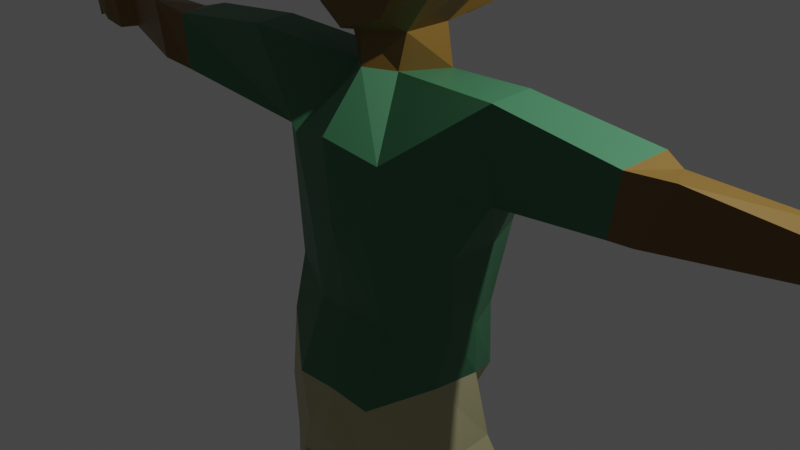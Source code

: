 # Source: StudentBoy4.blend  (saved by Blender 2.82.7; exported with 4.5.12 LTS)
import bpy
from mathutils import Matrix  # noqa: F401  (used for matrix-valued properties, if any)

bpy.ops.wm.read_factory_settings(use_empty=True)
scene = bpy.context.scene
scene.name = 'Scene'

# ---- collections
col_collection = bpy.data.collections.new('Collection'); scene.collection.children.link(col_collection)

# ---- materials (node trees are filled in below, after node groups)
mat_skintone = bpy.data.materials.new('SkinTone')
mat_skintone.alpha_threshold = 0.0
mat_skintone.use_transparent_shadow = False
mat_skintone.line_color = (0.0, 0.0, 0.0, 1.0)
mat_shoe = bpy.data.materials.new('Shoe')
mat_shoe.use_transparent_shadow = False
mat_pants = bpy.data.materials.new('Pants')
mat_pants.use_transparent_shadow = False
mat_shirt = bpy.data.materials.new('Shirt')
mat_shirt.use_transparent_shadow = False
mat_hair = bpy.data.materials.new('Hair')
mat_hair.use_transparent_shadow = False
mat_shirt_dark_red = bpy.data.materials.new('Shirt Dark Red')
mat_shirt_dark_red.use_transparent_shadow = False
mat_shoe_black = bpy.data.materials.new('Shoe Black')
mat_shoe_black.use_transparent_shadow = False

# ---- material node trees
mat_skintone.use_nodes = True; mat_skintone.node_tree.nodes.clear()
_N = mat_skintone.node_tree.nodes; _L = mat_skintone.node_tree.links
n0 = _N.new('ShaderNodeOutputMaterial'); n0.name = 'Material Output'; n0.location = (300, 300)
n1 = _N.new('ShaderNodeBsdfPrincipled'); n1.name = 'Principled BSDF'; n1.location = (10, 300)
n1.distribution = 'GGX'
n1.subsurface_method = 'BURLEY'
n1.inputs[0].default_value = (0.1924, 0.106, 0.01872, 1.0)
n1.inputs[2].default_value = 0.4
n1.inputs[3].default_value = 1.45
n1.inputs[27].default_value = (0.0, 0.0, 0.0, 1.0)
n1.inputs[28].default_value = 1.0
_L.new(n1.outputs[0], n0.inputs[0])
n0.is_active_output = True
mat_shoe.use_nodes = True; mat_shoe.node_tree.nodes.clear()
_N = mat_shoe.node_tree.nodes; _L = mat_shoe.node_tree.links
n0 = _N.new('ShaderNodeOutputMaterial'); n0.name = 'Material Output'; n0.location = (300, 300)
n1 = _N.new('ShaderNodeBsdfPrincipled'); n1.name = 'Principled BSDF'; n1.location = (10, 300)
n1.distribution = 'GGX'
n1.subsurface_method = 'BURLEY'
n1.inputs[0].default_value = (0.04928, 0.01485, 0.0, 1.0)
n1.inputs[3].default_value = 1.45
n1.inputs[27].default_value = (0.0, 0.0, 0.0, 1.0)
n1.inputs[28].default_value = 1.0
_L.new(n1.outputs[0], n0.inputs[0])
n0.is_active_output = True
mat_pants.use_nodes = True; mat_pants.node_tree.nodes.clear()
_N = mat_pants.node_tree.nodes; _L = mat_pants.node_tree.links
n0 = _N.new('ShaderNodeOutputMaterial'); n0.name = 'Material Output'; n0.location = (300, 300)
n1 = _N.new('ShaderNodeBsdfPrincipled'); n1.name = 'Principled BSDF'; n1.location = (10, 300)
n1.distribution = 'GGX'
n1.subsurface_method = 'BURLEY'
n1.inputs[0].default_value = (0.472, 0.4423, 0.2432, 1.0)
n1.inputs[3].default_value = 1.45
n1.inputs[27].default_value = (0.0, 0.0, 0.0, 1.0)
n1.inputs[28].default_value = 1.0
_L.new(n1.outputs[0], n0.inputs[0])
n0.is_active_output = True
mat_shirt.use_nodes = True; mat_shirt.node_tree.nodes.clear()
_N = mat_shirt.node_tree.nodes; _L = mat_shirt.node_tree.links
n0 = _N.new('ShaderNodeOutputMaterial'); n0.name = 'Material Output'; n0.location = (300, 300)
n1 = _N.new('ShaderNodeBsdfPrincipled'); n1.name = 'Principled BSDF'; n1.location = (10, 300)
n1.distribution = 'GGX'
n1.subsurface_method = 'BURLEY'
n1.inputs[0].default_value = (0.8, 0.04704, 0.06894, 1.0)
n1.inputs[3].default_value = 1.45
n1.inputs[27].default_value = (0.0, 0.0, 0.0, 1.0)
n1.inputs[28].default_value = 1.0
_L.new(n1.outputs[0], n0.inputs[0])
n0.is_active_output = True
mat_hair.use_nodes = True; mat_hair.node_tree.nodes.clear()
_N = mat_hair.node_tree.nodes; _L = mat_hair.node_tree.links
n0 = _N.new('ShaderNodeOutputMaterial'); n0.name = 'Material Output'; n0.location = (300, 300)
n1 = _N.new('ShaderNodeBsdfPrincipled'); n1.name = 'Principled BSDF'; n1.location = (10, 300)
n1.distribution = 'GGX'
n1.subsurface_method = 'BURLEY'
n1.inputs[0].default_value = (0.04321, 0.04321, 0.04321, 1.0)
n1.inputs[3].default_value = 1.45
n1.inputs[9].default_value = (1.0, 0.4, 0.1)
n1.inputs[27].default_value = (0.0, 0.0, 0.0, 1.0)
n1.inputs[28].default_value = 1.0
_L.new(n1.outputs[0], n0.inputs[0])
n0.is_active_output = True
mat_shirt_dark_red.use_nodes = True; mat_shirt_dark_red.node_tree.nodes.clear()
_N = mat_shirt_dark_red.node_tree.nodes; _L = mat_shirt_dark_red.node_tree.links
n0 = _N.new('ShaderNodeOutputMaterial'); n0.name = 'Material Output'; n0.location = (300, 300)
n1 = _N.new('ShaderNodeBsdfPrincipled'); n1.name = 'Principled BSDF'; n1.location = (10, 300)
n1.distribution = 'GGX'
n1.subsurface_method = 'BURLEY'
n1.inputs[0].default_value = (0.04765, 0.1833, 0.08602, 1.0)
n1.inputs[3].default_value = 1.45
n1.inputs[27].default_value = (0.0, 0.0, 0.0, 1.0)
n1.inputs[28].default_value = 1.0
_L.new(n1.outputs[0], n0.inputs[0])
n0.is_active_output = True
mat_shoe_black.use_nodes = True; mat_shoe_black.node_tree.nodes.clear()
_N = mat_shoe_black.node_tree.nodes; _L = mat_shoe_black.node_tree.links
n0 = _N.new('ShaderNodeOutputMaterial'); n0.name = 'Material Output'; n0.location = (300, 300)
n1 = _N.new('ShaderNodeBsdfPrincipled'); n1.name = 'Principled BSDF'; n1.location = (10, 300)
n1.distribution = 'GGX'
n1.subsurface_method = 'BURLEY'
n1.inputs[0].default_value = (0.2266, 0.2266, 0.2266, 1.0)
n1.inputs[3].default_value = 1.45
n1.inputs[27].default_value = (0.0, 0.0, 0.0, 1.0)
n1.inputs[28].default_value = 1.0
_L.new(n1.outputs[0], n0.inputs[0])
n0.is_active_output = True

# ---- world
world_world = bpy.data.worlds.new('World'); scene.world = world_world
world_world.use_nodes = True; world_world.node_tree.nodes.clear()
_N = world_world.node_tree.nodes; _L = world_world.node_tree.links
n0 = _N.new('ShaderNodeOutputWorld'); n0.name = 'World Output'; n0.location = (300, 300)
n1 = _N.new('ShaderNodeBackground'); n1.name = 'Background'; n1.location = (10, 300)
n1.inputs[0].default_value = (0.05088, 0.05088, 0.05088, 1.0)
_L.new(n1.outputs[0], n0.inputs[0])
n0.is_active_output = True
world_world.color = (0.05088, 0.05088, 0.05088)
world_world.use_sun_shadow = False
world_world.sun_shadow_jitter_overblur = 0.0

# ---- cameras
cam_camera = bpy.data.cameras.new('Camera')
cam_camera.clip_end = 100.0
cam_camera.ortho_scale = 7.314

# ---- lights
light_light = bpy.data.lights.new('Light', 'POINT')
light_light.transmission_factor = 0.0
light_light.energy = 1000.0
light_light.shadow_soft_size = 0.1
light_light.shadow_maximum_resolution = 0.006
light_light.use_absolute_resolution = True

# ---- meshes
me_cube_001 = bpy.data.meshes.new('Cube.001')
me_cube_001.from_pydata([(-0.6062, 0.6858, 0.6953), (-0.5402, 0.695, -0.7827), (-0.498, -0.6403, 0.645), (-0.4022, -0.6017, -0.7361), (-0.000862, -0.7131, -0.8727), (-0.3842, 0.2577, -0.9183), (-0.3826, -0.2642, -0.9183), (-0.7753, -0.2912, 0.7533), (-0.7753, 0.3259, 0.7533), (-0.6875, -0.649, -0.3143), (-0.7227, -0.649, 0.2654), (-0.7672, 0.7848, 0.2533), (-0.7407, 0.7668, -0.3246), (-1.0, -0.3055, 0.2463), (-0.8517, -0.3055, -0.3333), (-1.0, 0.3115, 0.2463), (-0.8979, 0.3115, -0.3333), (-0.4552, 0.2642, -1.353), (-0.2634, -0.2577, -1.318), (0.0, 0.405, -1.349), (0.003086, -0.4666, -1.288), (-0.4552, 0.2642, -1.353), (0.0, -0.479, -1.284), (-0.6811, 0.7639, -2.165), (-0.5814, -0.8204, -2.003), (-1.108e-09, -0.9632, -1.842), (-1.611, 0.006801, -1.205), (-1.609, -0.4699, -1.214), (-1.431, 0.2698, -2.113), (-1.429, -0.2129, -2.303), (-0.8282, 0.5119, -4.542), (-0.5052, -0.9386, -4.652), (5.147e-10, -0.9535, -4.606), (-1.04, 0.06005, -4.363), (-1.15, -0.4774, -4.33), (-1.138, -0.3867, -2.887), (-0.394, -0.8088, -2.912), (-0.9064, 0.7049, -2.907), (-1.169, 0.1354, -2.881), (-4.363e-05, -0.8794, -2.866), (-4.492, 0.1553, -1.536), (-4.49, -0.2123, -1.539), (-4.41, 0.1553, -1.886), (-4.408, -0.2123, -1.888), (-2.87, 0.1003, -1.95), (-2.957, 0.0917, -1.375), (-2.868, -0.4882, -2.0), (-2.955, -0.4813, -1.38), (-3.103, 0.04621, -1.91), (-3.19, -0.5824, -1.92), (-3.453, -0.509, -1.318), (-3.19, -0.01824, -1.433), (-4.702, 0.2438, -1.5), (-4.7, -0.322, -1.504), (-4.62, 0.2438, -1.926), (-4.618, -0.322, -1.93), (-4.916, 0.2547, -1.481), (-4.976, -0.324, -1.485), (-4.834, 0.2448, -1.878), (-4.895, -0.3339, -1.882), (-5.245, 0.186, -1.607), (-5.243, -0.283, -1.609), (-5.162, 0.186, -1.851), (-5.16, -0.283, -1.775), (-4.78, 0.4632, -1.849), (-4.821, 0.4278, -1.53), (-4.905, 0.3621, -1.827), (-4.946, 0.3266, -1.584), (-4.982, 0.5244, -1.796), (-5.012, 0.5018, -1.586), (-5.044, 0.4215, -1.782), (-5.038, 0.399, -1.621), (-5.362, 0.0989, -1.73), (-5.36, -0.1968, -1.732), (-5.307, 0.0989, -1.933), (-5.305, -0.1968, -1.935), (-0.4183, 0.6824, -5.252), (-0.4079, -0.9412, -5.222), (-5.076e-05, 0.78, -5.11), (-5.076e-05, -1.053, -5.132), (-1.155, 0.177, -5.154), (-1.172, -0.5369, -5.176), (-0.4029, 0.6572, -6.0), (-0.5753, -0.8905, -5.71), (-5.076e-05, 0.8208, -5.716), (-5.076e-05, -0.8768, -5.641), (-1.362, 0.217, -5.974), (-1.276, -0.4238, -5.98), (-1.214, 0.4641, -10.47), (-1.013, -0.1144, -10.46), (-1.776, 0.1186, -10.45), (-1.611, -0.3387, -10.43), (-0.9304, 0.5957, -7.566), (-1.464, 0.1186, -7.615), (-1.385, -0.3663, -7.78), (-0.6837, -0.1099, -7.805), (-1.132, 0.5422, -7.949), (-0.6642, -0.0131, -8.025), (-1.513, 0.2791, -7.993), (-1.431, -0.3951, -7.999), (-1.247, 0.4661, -10.92), (-1.053, -0.06639, -10.89), (-1.809, 0.1669, -10.89), (-1.683, -0.3442, -10.86), (-1.963, 1.075, -10.47), (-1.686, 1.18, -10.5), (-2.051, 1.097, -10.85), (-1.64, 1.288, -10.88), (-2.002, 0.8104, -10.37), (-2.005, 0.688, -10.83), (-1.418, 1.033, -10.86), (-1.496, 1.039, -10.39), (-1.093, -0.3705, -3.664), (-1.066, 0.00956, -3.752), (-0.4559, -0.6536, -3.837), (-0.7852, 0.532, -3.832), (0.0004605, -0.7004, -3.794), (-0.62, 0.6858, 0.7102), (-0.5091, -0.6403, 0.6599), (0.0, -0.817, 0.8926), (0.0, 1.046, 0.7939), (-0.7933, -0.2912, 0.7681), (-0.7933, 0.3259, 0.7681), (0.0, 0.3115, 1.097), (0.0, -0.3055, 1.076), (-0.7034, -0.649, -0.2994), (-0.7395, -0.649, 0.2802), (-0.7847, 0.7848, 0.2716), (0.0, -1.023, 0.2612), (0.0, -1.018, -0.3185), (-1.024, -0.3055, 0.2612), (-0.8718, -0.3055, -0.3185), (-1.024, 0.3115, 0.2612), (-0.9191, 0.3115, -0.3185), (0.6062, 0.6858, 0.6953), (0.5402, 0.695, -0.7827), (0.498, -0.6403, 0.645), (0.4022, -0.6017, -0.7361), (0.0, 0.9286, -1.05), (0.0, -0.817, 0.8777), (0.000862, -0.7131, -0.8727), (0.3842, 0.2577, -0.9183), (0.3826, -0.2642, -0.9183), (0.7753, -0.2912, 0.7533), (0.7753, 0.3259, 0.7533), (0.0, 0.3985, -0.9188), (0.0, -0.4789, -0.9342), (0.0, 0.3115, 1.083), (0.0, -0.3055, 1.061), (0.6875, -0.649, -0.3143), (0.7227, -0.649, 0.2654), (0.7672, 0.7848, 0.2533), (0.7407, 0.7668, -0.3246), (0.0, 0.9815, 0.2463), (0.0, 1.192, -0.3333), (0.0, -1.018, -0.3333), (1.0, -0.3055, 0.2463), (0.8517, -0.3055, -0.3333), (1.0, 0.3115, 0.2463), (0.8979, 0.3115, -0.3333), (0.4552, 0.2642, -1.353), (0.2634, -0.2577, -1.318), (0.4552, 0.2642, -1.353), (0.6811, 0.7639, -2.165), (0.5814, -0.8204, -2.003), (-1.512e-09, 0.7837, -2.111), (1.611, 0.006801, -1.197), (1.609, -0.4699, -1.214), (1.431, 0.2698, -2.113), (1.429, -0.2129, -2.303), (0.8517, 0.5119, -4.542), (0.5052, -0.9386, -4.652), (5.147e-10, 0.7167, -4.649), (1.064, 0.06005, -4.363), (1.033, -0.4774, -4.33), (1.138, -0.3867, -2.887), (0.3939, -0.8088, -2.912), (-4.363e-05, 0.8126, -2.96), (0.9063, 0.7049, -2.907), (1.169, 0.1354, -2.881), (4.492, 0.1553, -1.536), (4.49, -0.2123, -1.539), (4.41, 0.1553, -1.886), (4.408, -0.2123, -1.888), (2.87, 0.1003, -1.95), (2.957, 0.0917, -1.375), (2.868, -0.4882, -2.0), (2.955, -0.4813, -1.38), (3.103, 0.04621, -1.91), (3.19, -0.5824, -1.92), (3.453, -0.509, -1.318), (3.19, -0.01824, -1.433), (4.702, 0.2438, -1.5), (4.7, -0.322, -1.504), (4.62, 0.2438, -1.926), (4.618, -0.322, -1.93), (4.916, 0.2547, -1.481), (4.976, -0.324, -1.485), (4.834, 0.2448, -1.878), (4.895, -0.3339, -1.882), (5.245, 0.186, -1.607), (5.243, -0.283, -1.609), (5.162, 0.186, -1.851), (5.16, -0.283, -1.775), (4.78, 0.4632, -1.849), (4.821, 0.4278, -1.53), (4.905, 0.3621, -1.827), (4.946, 0.3266, -1.584), (4.982, 0.5244, -1.796), (5.012, 0.5018, -1.586), (5.044, 0.4215, -1.782), (5.038, 0.399, -1.621), (5.362, 0.0989, -1.73), (5.36, -0.1968, -1.732), (5.307, 0.0989, -1.933), (5.305, -0.1968, -1.935), (0.4182, 0.6824, -5.252), (0.4078, -0.9412, -5.222), (1.155, 0.177, -5.154), (1.172, -0.5369, -5.176), (0.4181, 0.6572, -6.0), (0.5663, -0.8905, -5.71), (1.464, 0.3576, -5.974), (1.275, -0.4238, -5.98), (1.214, 0.4641, -10.47), (1.013, -0.1144, -10.46), (1.776, 0.1186, -10.45), (1.611, -0.3387, -10.43), (0.9304, 0.5957, -7.566), (1.464, 0.1186, -7.615), (1.385, -0.3663, -7.78), (0.6837, -0.1099, -7.805), (1.132, 0.5422, -7.949), (0.6642, -0.0131, -8.025), (1.513, 0.2791, -7.993), (1.431, -0.3951, -7.999), (1.247, 0.4661, -10.92), (1.053, -0.06639, -10.89), (1.809, 0.1669, -10.89), (1.683, -0.3442, -10.86), (1.963, 1.075, -10.47), (1.686, 1.18, -10.5), (2.051, 1.097, -10.85), (1.64, 1.288, -10.88), (2.002, 0.8104, -10.37), (2.005, 0.688, -10.83), (1.418, 1.033, -10.86), (1.496, 1.039, -10.39), (1.118, -0.3705, -3.664), (0.0004605, 0.6316, -3.959), (1.09, 0.00956, -3.752), (0.4568, -0.6536, -3.837), (0.8097, 0.532, -3.832), (0.62, 0.6858, 0.7102), (0.5091, -0.6403, 0.6599), (0.7933, -0.2912, 0.7681), (0.7933, 0.3259, 0.7681), (0.7034, -0.6567, -0.2994), (0.7395, -0.6567, 0.2802), (0.7847, 0.7848, 0.2716), (-0.001344, -1.001, 0.2612), (1.024, -0.3055, 0.2612), (0.8718, -0.3055, -0.3185), (1.024, 0.3115, 0.2612), (0.9191, 0.3115, -0.3185), (-0.2546, -0.7286, 0.7763), (-0.31, 0.8661, 0.752), (-0.3966, 0.3187, 0.9521), (-0.3966, -0.2983, 0.9218), (-0.3697, -0.8333, -0.3089), (-0.3697, -0.8362, 0.2707), (0.3697, -0.8409, -0.3089), (0.3966, -0.2983, 0.9218), (0.3691, -0.8325, 0.2707), (0.2546, -0.7286, 0.7763), (0.3966, 0.3187, 0.9521), (0.31, 0.8661, 0.752), (-0.7066, 0.5058, 0.7392), (0.0, 0.6789, 0.965), (-0.8298, 0.6103, 0.2655), (0.7066, 0.5058, 0.7392), (0.8298, 0.6103, 0.2655), (-0.3533, 0.5924, 0.8521), (0.3533, 0.5924, 0.8521), (-0.1333, 0.8319, 0.8594), (-0.07194, 0.8676, 0.8677), (-0.07194, 0.7948, 0.9015), (-0.1419, 0.7777, 0.8792), (0.1587, 0.8797, 0.8528), (0.1017, 0.9129, 0.8605), (0.1666, 0.8294, 0.8712), (0.1017, 0.8453, 0.8919), (-0.5364, 0.6289, 0.762), (-0.5173, 0.6687, 0.7556), (-0.4488, 0.7085, 0.7648), (-0.4584, 0.648, 0.7869), (0.4558, 0.6835, 0.81), (0.4363, 0.7239, 0.8035), (0.3668, 0.7644, 0.8129), (0.3765, 0.703, 0.8354), (-0.07555, 0.5381, 0.9889), (-0.07555, 0.4721, 1.02), (-0.1468, 0.4734, 0.9866), (-0.139, 0.5226, 0.9686), (0.1044, 0.5639, 0.9926), (0.1044, 0.4917, 1.026), (0.1824, 0.4931, 0.9901), (0.1739, 0.5469, 0.9704), (-0.5359, 0.4473, 0.8638), (-0.4583, 0.4459, 0.8998), (-0.4498, 0.4994, 0.8802), (-0.5189, 0.4825, 0.8581), (0.5904, 0.4058, 0.85), (0.5049, 0.4042, 0.8897), (0.5717, 0.4445, 0.8438), (0.4956, 0.4632, 0.8681), (-0.1233, 0.08939, 1.069), (-0.1233, -0.01954, 1.058), (-0.1933, 0.09065, 1.036), (-0.1933, -0.01827, 1.031), (0.1458, 0.09415, 1.088), (0.1458, 0.01169, 1.08), (0.1988, 0.01265, 1.059), (0.1988, 0.09511, 1.063), (-0.4239, 0.06363, 0.9416), (-0.4239, 0.1578, 0.9416), (-0.3633, 0.1567, 0.9697), (-0.3633, 0.06253, 0.9651), (0.4447, -0.06397, 0.9291), (0.4447, 0.0324, 0.9291), (0.3828, -0.0651, 0.9531), (0.3828, 0.03128, 0.9578), (-0.4849, -0.4068, 0.8549), (-0.523, -0.3935, 0.8375), (-0.5656, -0.3412, 0.8537), (-0.5062, -0.3423, 0.8767), (-0.1923, -0.3635, 1.021), (-0.1923, -0.4492, 0.9903), (-0.2588, -0.3623, 0.9952), (-0.235, -0.4344, 0.9708), (0.1578, -0.4003, 1.029), (0.1578, -0.5118, 0.989), (0.2443, -0.3987, 0.9954), (0.2133, -0.4925, 0.9636), (0.5214, -0.4519, 0.8441), (0.5831, -0.3761, 0.8676), (0.4662, -0.4711, 0.8694), (0.497, -0.3777, 0.901)], [(22, 20), (21, 17), (162, 160)], [(148, 7, 2, 139), (128, 139, 2, 10), (15, 8, 0, 11), (11, 0, 120, 153), (6, 146, 4, 3), (1, 138, 145, 5), (5, 145, 19, 17), (10, 2, 7, 13), (13, 7, 8, 15), (120, 0, 8, 147), (147, 8, 7, 148), (6, 14, 16, 5), (14, 13, 15, 16), (3, 9, 14, 6), (9, 10, 13, 14), (1, 12, 154, 138), (12, 11, 153, 154), (5, 16, 12, 1), (16, 15, 11, 12), (4, 155, 9, 3), (155, 128, 10, 9), (146, 6, 18, 20), (145, 146, 20, 19), (6, 5, 17, 18), (22, 18, 24, 25), (115, 249, 172, 30), (19, 22, 25, 165), (21, 19, 165, 23), (24, 18, 27, 29), (51, 48, 42, 40), (114, 112, 34, 31), (21, 23, 28, 26), (18, 21, 26, 27), (33, 30, 76, 80), (172, 32, 79, 78), (112, 113, 33, 34), (113, 115, 30, 33), (116, 114, 31, 32), (249, 116, 32, 172), (165, 25, 39, 177), (25, 24, 36, 39), (28, 23, 37, 38), (29, 28, 38, 35), (24, 29, 35, 36), (23, 165, 177, 37), (43, 41, 53, 55), (48, 49, 43, 42), (49, 50, 41, 43), (50, 51, 40, 41), (27, 26, 45, 47), (29, 27, 47, 46), (26, 28, 44, 45), (47, 45, 51, 50), (46, 47, 50, 49), (44, 46, 49, 48), (45, 44, 48, 51), (55, 53, 57, 59), (41, 40, 52, 53), (40, 42, 54, 52), (42, 43, 55, 54), (57, 56, 60, 61), (53, 52, 56, 57), (54, 58, 66, 64), (54, 55, 59, 58), (60, 62, 74, 72), (56, 58, 62, 60), (58, 59, 63, 62), (59, 57, 61, 63), (67, 65, 69, 71), (58, 56, 67, 66), (52, 54, 64, 65), (56, 52, 65, 67), (69, 68, 70, 71), (65, 64, 68, 69), (64, 66, 70, 68), (66, 67, 71, 70), (73, 72, 74, 75), (62, 63, 75, 74), (63, 61, 73, 75), (61, 60, 72, 73), (76, 78, 84, 82), (81, 80, 86, 87), (34, 33, 80, 81), (30, 172, 78, 76), (31, 34, 81, 77), (32, 31, 77, 79), (82, 84, 85, 83), (98, 96, 88, 90), (77, 81, 87, 83), (79, 77, 83, 85), (78, 79, 85, 84), (80, 76, 82, 86), (89, 91, 103, 101), (99, 98, 90, 91), (96, 97, 89, 88), (97, 99, 91, 89), (83, 87, 94, 95), (82, 83, 95, 92), (87, 86, 93, 94), (86, 82, 92, 93), (95, 94, 99, 97), (92, 95, 97, 96), (94, 93, 98, 99), (93, 92, 96, 98), (100, 101, 103, 102), (88, 89, 101, 100), (109, 108, 104, 106), (91, 90, 102, 103), (104, 105, 107, 106), (110, 109, 106, 107), (108, 111, 105, 104), (111, 110, 107, 105), (88, 100, 110, 111), (90, 88, 111, 108), (100, 102, 109, 110), (102, 90, 108, 109), (177, 39, 116, 249), (39, 36, 114, 116), (38, 37, 115, 113), (35, 38, 113, 112), (36, 35, 112, 114), (37, 177, 249, 115), (121, 118, 333, 334), (270, 265, 118, 126), (279, 277, 117, 127), (126, 118, 121, 130), (130, 121, 122, 132), (267, 282, 310, 309), (267, 122, 325, 326), (131, 130, 132, 133), (125, 126, 130, 131), (269, 270, 126, 125), (148, 139, 136, 143), (128, 150, 136, 139), (158, 151, 134, 144), (151, 153, 120, 134), (142, 137, 140, 146), (135, 141, 145, 138), (141, 160, 19, 145), (150, 156, 143, 136), (156, 158, 144, 143), (120, 147, 144, 134), (147, 148, 143, 144), (142, 141, 159, 157), (157, 159, 158, 156), (137, 142, 157, 149), (149, 157, 156, 150), (135, 138, 154, 152), (152, 154, 153, 151), (141, 135, 152, 159), (159, 152, 151, 158), (140, 137, 149, 155), (155, 149, 150, 128), (146, 22, 161, 142), (145, 19, 22, 146), (142, 161, 160, 141), (22, 25, 164, 161), (252, 170, 172, 249), (162, 163, 165, 19), (164, 169, 167, 161), (191, 180, 182, 188), (251, 171, 174, 248), (162, 166, 168, 163), (161, 167, 166, 162), (173, 218, 216, 170), (248, 174, 173, 250), (250, 173, 170, 252), (116, 32, 171, 251), (25, 39, 176, 164), (168, 179, 178, 163), (169, 175, 179, 168), (164, 176, 175, 169), (163, 178, 177, 165), (183, 195, 193, 181), (188, 182, 183, 189), (189, 183, 181, 190), (190, 181, 180, 191), (167, 187, 185, 166), (166, 185, 184, 168), (187, 190, 191, 185), (186, 189, 190, 187), (184, 188, 189, 186), (185, 191, 188, 184), (195, 199, 197, 193), (181, 193, 192, 180), (180, 192, 194, 182), (182, 194, 195, 183), (197, 201, 200, 196), (193, 197, 196, 192), (194, 204, 206, 198), (194, 198, 199, 195), (200, 212, 214, 202), (196, 200, 202, 198), (198, 202, 203, 199), (199, 203, 201, 197), (207, 211, 209, 205), (198, 206, 207, 196), (192, 205, 204, 194), (196, 207, 205, 192), (209, 211, 210, 208), (205, 209, 208, 204), (204, 208, 210, 206), (206, 210, 211, 207), (213, 215, 214, 212), (202, 214, 215, 203), (203, 215, 213, 201), (201, 213, 212, 200), (216, 220, 84, 78), (219, 223, 222, 218), (174, 219, 218, 173), (170, 216, 78, 172), (171, 217, 219, 174), (32, 79, 217, 171), (220, 221, 85, 84), (234, 226, 224, 232), (217, 221, 223, 219), (79, 85, 221, 217), (218, 222, 220, 216), (225, 237, 239, 227), (235, 227, 226, 234), (232, 224, 225, 233), (233, 225, 227, 235), (221, 231, 230, 223), (220, 228, 231, 221), (223, 230, 229, 222), (222, 229, 228, 220), (231, 233, 235, 230), (228, 232, 233, 231), (230, 235, 234, 229), (229, 234, 232, 228), (236, 238, 239, 237), (224, 236, 237, 225), (245, 242, 240, 244), (227, 239, 238, 226), (240, 242, 243, 241), (246, 243, 242, 245), (244, 240, 241, 247), (247, 241, 243, 246), (224, 247, 246, 236), (226, 244, 247, 224), (236, 246, 245, 238), (238, 245, 244, 226), (39, 116, 251, 176), (179, 250, 252, 178), (175, 248, 250, 179), (176, 251, 248, 175), (178, 252, 249, 177), (254, 255, 345, 344), (273, 258, 254, 274), (281, 259, 253, 280), (258, 261, 255, 254), (261, 263, 256, 255), (256, 280, 314, 312), (256, 275, 331, 329), (262, 264, 263, 261), (257, 262, 261, 258), (271, 257, 258, 273), (129, 128, 270, 269), (268, 124, 317, 319), (282, 267, 302, 303), (128, 119, 265, 270), (119, 124, 336, 337), (129, 271, 273, 260), (123, 124, 321, 320), (123, 275, 306, 305), (260, 273, 274, 119), (124, 119, 341, 340), (120, 278, 291, 289), (120, 266, 284, 285), (253, 276, 298, 297), (263, 281, 280, 256), (282, 266, 294, 295), (132, 122, 277, 279), (285, 284, 287, 286), (266, 282, 287, 284), (278, 120, 285, 286), (282, 278, 286, 287), (289, 291, 290, 288), (276, 120, 289, 288), (283, 276, 288, 290), (278, 283, 290, 291), (294, 293, 292, 295), (266, 117, 293, 294), (117, 277, 292, 293), (277, 282, 295, 292), (298, 299, 296, 297), (280, 253, 297, 296), (276, 283, 299, 298), (283, 280, 296, 299), (300, 303, 302, 301), (278, 282, 303, 300), (267, 123, 301, 302), (123, 278, 300, 301), (304, 305, 306, 307), (275, 283, 307, 306), (278, 123, 305, 304), (283, 278, 304, 307), (310, 311, 308, 309), (122, 267, 309, 308), (277, 122, 308, 311), (282, 277, 311, 310), (315, 313, 312, 314), (283, 275, 313, 315), (275, 256, 312, 313), (280, 283, 315, 314), (316, 318, 319, 317), (124, 123, 316, 317), (123, 267, 318, 316), (267, 268, 319, 318), (320, 321, 322, 323), (275, 123, 320, 323), (124, 272, 322, 321), (272, 275, 323, 322), (326, 325, 324, 327), (268, 267, 326, 327), (121, 268, 327, 324), (122, 121, 324, 325), (331, 330, 328, 329), (275, 272, 330, 331), (255, 256, 329, 328), (272, 255, 328, 330), (335, 334, 333, 332), (118, 265, 332, 333), (268, 121, 334, 335), (265, 268, 335, 332), (336, 338, 339, 337), (265, 119, 337, 339), (124, 268, 338, 336), (268, 265, 339, 338), (340, 341, 343, 342), (272, 124, 340, 342), (119, 274, 343, 341), (274, 272, 342, 343), (347, 346, 344, 345), (274, 254, 344, 346), (255, 272, 347, 345), (272, 274, 346, 347), (168, 184, 186, 169), (169, 186, 187, 167), (28, 29, 46, 44)])
me_cube_001.polygons.foreach_set('material_index', [4, 4, 4, 0, 0, 0, 0, 4, 4, 4, 4, 0, 4, 0, 4, 0, 0, 0, 0, 0, 4, 0, 0, 0, 5, 5, 0, 5, 5, 0, 5, 5, 5, 2, 0, 5, 5, 5, 0, 0, 5, 5, 5, 5, 5, 0, 0, 0, 0, 5, 5, 5, 0, 0, 0, 0, 0, 0, 0, 0, 0, 0, 0, 0, 0, 0, 0, 0, 0, 0, 0, 0, 0, 0, 0, 0, 0, 0, 0, 0, 2, 2, 2, 2, 2, 2, 2, 2, 2, 2, 0, 2, 6, 2, 2, 2, 2, 2, 2, 2, 2, 2, 2, 2, 6, 6, 6, 6, 6, 6, 6, 6, 6, 6, 6, 6, 0, 5, 5, 5, 5, 5, 4, 4, 4, 4, 4, 4, 4, 4, 4, 4, 4, 4, 4, 0, 0, 0, 0, 4, 4, 4, 4, 0, 4, 0, 4, 0, 0, 0, 0, 0, 4, 0, 0, 0, 5, 5, 5, 5, 0, 5, 5, 5, 2, 5, 5, 5, 5, 5, 5, 5, 5, 0, 0, 0, 0, 5, 5, 0, 0, 0, 0, 0, 0, 0, 0, 0, 0, 0, 0, 0, 0, 0, 0, 0, 0, 0, 0, 0, 0, 0, 0, 0, 0, 0, 0, 2, 2, 2, 2, 2, 2, 2, 2, 2, 2, 2, 6, 2, 2, 2, 2, 2, 2, 2, 2, 2, 2, 2, 6, 6, 6, 6, 6, 6, 6, 6, 6, 6, 6, 6, 5, 5, 5, 5, 5, 4, 4, 4, 4, 4, 4, 4, 4, 4, 4, 4, 4, 4, 4, 4, 4, 4, 4, 4, 4, 4, 4, 4, 4, 4, 4, 4, 4, 4, 4, 4, 4, 4, 4, 4, 4, 4, 4, 4, 4, 4, 4, 4, 4, 4, 4, 4, 4, 4, 4, 4, 4, 4, 4, 4, 4, 4, 4, 4, 4, 4, 4, 4, 4, 4, 4, 4, 4, 4, 4, 4, 4, 4, 4, 4, 4, 4, 4, 4, 4, 4, 4, 4, 4, 4, 4, 4, 4, 4, 4, 5, 5, 5])
_uv = me_cube_001.uv_layers.new(name='UVMap')
_uv.uv.foreach_set('vector', [0.75, 0.6667, 0.875, 0.6667, 0.875, 0.75, 0.75, 0.75, 0.5417, 0.875, 0.625, 0.875, 0.625, 1.0, 0.5417, 1.0, 0.5417, 0.1667, 0.625, 0.1667, 0.625, 0.25, 0.5417, 0.25, 0.5417, 0.25, 0.625, 0.25, 0.625, 0.375, 0.5417, 0.375, 0.125, 0.6667, 0.25, 0.6667, 0.25, 0.75, 0.125, 0.75, 0.125, 0.5, 0.25, 0.5, 0.25, 0.5833, 0.125, 0.5833, 0.125, 0.5833, 0.25, 0.5833, 0.25, 0.5833, 0.125, 0.5833, 0.5417, 0.0, 0.625, 0.0, 0.625, 0.08333, 0.5417, 0.08333, 0.5417, 0.08333, 0.625, 0.08333, 0.625, 0.1667, 0.5417, 0.1667, 0.75, 0.5, 0.875, 0.5, 0.875, 0.5833, 0.75, 0.5833, 0.75, 0.5833, 0.875, 0.5833, 0.875, 0.6667, 0.75, 0.6667, 0.375, 0.08333, 0.4583, 0.08333, 0.4583, 0.1667, 0.375, 0.1667, 0.4583, 0.08333, 0.5417, 0.08333, 0.5417, 0.1667, 0.4583, 0.1667, 0.375, 0.0, 0.4583, 0.0, 0.4583, 0.08333, 0.375, 0.08333, 0.4583, 0.0, 0.5417, 0.0, 0.5417, 0.08333, 0.4583, 0.08333, 0.375, 0.25, 0.4583, 0.25, 0.4583, 0.375, 0.375, 0.375, 0.4583, 0.25, 0.5417, 0.25, 0.5417, 0.375, 0.4583, 0.375, 0.375, 0.1667, 0.4583, 0.1667, 0.4583, 0.25, 0.375, 0.25, 0.4583, 0.1667, 0.5417, 0.1667, 0.5417, 0.25, 0.4583, 0.25, 0.375, 0.875, 0.4583, 0.875, 0.4583, 1.0, 0.375, 1.0, 0.4583, 0.875, 0.5417, 0.875, 0.5417, 1.0, 0.4583, 1.0, 0.25, 0.6667, 0.125, 0.6667, 0.125, 0.6667, 0.25, 0.6667, 0.0, 0.0, 0.0, 0.0, 0.0, 0.0, 0.0, 0.0, 0.375, 0.08333, 0.375, 0.1667, 0.375, 0.1667, 0.375, 0.08333, 0.25, 0.6667, 0.125, 0.6667, 0.125, 0.6667, 0.25, 0.6667, 0.125, 0.5833, 0.25, 0.5833, 0.25, 0.5833, 0.125, 0.5833, 0.0, 0.0, 0.0, 0.0, 0.0, 0.0, 0.0, 0.0, 0.125, 0.5833, 0.25, 0.5833, 0.25, 0.5833, 0.125, 0.5833, 0.125, 0.6667, 0.125, 0.6667, 0.125, 0.6667, 0.125, 0.6667, 0.125, 0.5833, 0.125, 0.5833, 0.125, 0.5833, 0.125, 0.5833, 0.125, 0.6667, 0.125, 0.6667, 0.125, 0.6667, 0.125, 0.6667, 0.125, 0.5833, 0.125, 0.5833, 0.125, 0.5833, 0.125, 0.5833, 0.375, 0.08333, 0.375, 0.1667, 0.375, 0.1667, 0.375, 0.08333, 0.125, 0.5833, 0.125, 0.5833, 0.125, 0.5833, 0.125, 0.5833, 0.0, 0.0, 0.0, 0.0, 0.0, 0.0, 0.0, 0.0, 0.375, 0.08333, 0.375, 0.1667, 0.375, 0.1667, 0.375, 0.08333, 0.125, 0.5833, 0.125, 0.5833, 0.125, 0.5833, 0.125, 0.5833, 0.25, 0.6667, 0.125, 0.6667, 0.125, 0.6667, 0.25, 0.6667, 0.0, 0.0, 0.0, 0.0, 0.0, 0.0, 0.0, 0.0, 0.0, 0.0, 0.0, 0.0, 0.0, 0.0, 0.0, 0.0, 0.25, 0.6667, 0.125, 0.6667, 0.125, 0.6667, 0.25, 0.6667, 0.125, 0.5833, 0.125, 0.5833, 0.125, 0.5833, 0.125, 0.5833, 0.375, 0.08333, 0.375, 0.1667, 0.375, 0.1667, 0.375, 0.08333, 0.125, 0.6667, 0.125, 0.6667, 0.125, 0.6667, 0.125, 0.6667, 0.125, 0.5833, 0.25, 0.5833, 0.25, 0.5833, 0.125, 0.5833, 0.125, 0.6667, 0.125, 0.6667, 0.125, 0.6667, 0.125, 0.6667, 0.375, 0.1667, 0.375, 0.08333, 0.375, 0.08333, 0.375, 0.1667, 0.125, 0.6667, 0.125, 0.6667, 0.125, 0.6667, 0.125, 0.6667, 0.375, 0.08333, 0.375, 0.1667, 0.375, 0.1667, 0.375, 0.08333, 0.375, 0.08333, 0.375, 0.1667, 0.375, 0.1667, 0.375, 0.08333, 0.125, 0.6667, 0.125, 0.6667, 0.125, 0.6667, 0.125, 0.6667, 0.125, 0.5833, 0.125, 0.5833, 0.125, 0.5833, 0.125, 0.5833, 0.375, 0.08333, 0.375, 0.1667, 0.375, 0.1667, 0.375, 0.08333, 0.125, 0.6667, 0.125, 0.6667, 0.125, 0.6667, 0.125, 0.6667, 0.375, 0.1667, 0.375, 0.08333, 0.375, 0.08333, 0.375, 0.1667, 0.125, 0.5833, 0.125, 0.5833, 0.125, 0.5833, 0.125, 0.5833, 0.125, 0.6667, 0.125, 0.6667, 0.125, 0.6667, 0.125, 0.6667, 0.375, 0.08333, 0.375, 0.1667, 0.375, 0.1667, 0.375, 0.08333, 0.125, 0.5833, 0.125, 0.5833, 0.125, 0.5833, 0.125, 0.5833, 0.375, 0.1667, 0.375, 0.08333, 0.375, 0.08333, 0.375, 0.1667, 0.375, 0.08333, 0.375, 0.1667, 0.375, 0.1667, 0.375, 0.08333, 0.375, 0.08333, 0.375, 0.1667, 0.375, 0.1667, 0.375, 0.08333, 0.375, 0.1667, 0.375, 0.1667, 0.375, 0.1667, 0.375, 0.1667, 0.375, 0.1667, 0.375, 0.08333, 0.375, 0.08333, 0.375, 0.1667, 0.125, 0.5833, 0.125, 0.5833, 0.125, 0.5833, 0.125, 0.5833, 0.125, 0.5833, 0.125, 0.5833, 0.125, 0.5833, 0.125, 0.5833, 0.375, 0.1667, 0.375, 0.08333, 0.375, 0.08333, 0.375, 0.1667, 0.125, 0.6667, 0.125, 0.6667, 0.125, 0.6667, 0.125, 0.6667, 0.375, 0.1667, 0.375, 0.1667, 0.375, 0.1667, 0.375, 0.1667, 0.125, 0.5833, 0.125, 0.5833, 0.125, 0.5833, 0.125, 0.5833, 0.125, 0.5833, 0.125, 0.5833, 0.125, 0.5833, 0.125, 0.5833, 0.375, 0.1667, 0.375, 0.1667, 0.375, 0.1667, 0.375, 0.1667, 0.125, 0.5833, 0.125, 0.5833, 0.125, 0.5833, 0.125, 0.5833, 0.125, 0.5833, 0.125, 0.5833, 0.125, 0.5833, 0.125, 0.5833, 0.375, 0.1667, 0.375, 0.1667, 0.375, 0.1667, 0.375, 0.1667, 0.125, 0.5833, 0.125, 0.5833, 0.125, 0.5833, 0.125, 0.5833, 0.375, 0.08333, 0.375, 0.1667, 0.375, 0.1667, 0.375, 0.08333, 0.375, 0.1667, 0.375, 0.08333, 0.375, 0.08333, 0.375, 0.1667, 0.125, 0.6667, 0.125, 0.6667, 0.125, 0.6667, 0.125, 0.6667, 0.375, 0.08333, 0.375, 0.1667, 0.375, 0.1667, 0.375, 0.08333, 0.125, 0.5833, 0.25, 0.5833, 0.25, 0.5833, 0.125, 0.5833, 0.375, 0.08333, 0.375, 0.1667, 0.375, 0.1667, 0.375, 0.08333, 0.375, 0.08333, 0.375, 0.1667, 0.375, 0.1667, 0.375, 0.08333, 0.125, 0.5833, 0.25, 0.5833, 0.25, 0.5833, 0.125, 0.5833, 0.125, 0.6667, 0.125, 0.6667, 0.125, 0.6667, 0.125, 0.6667, 0.25, 0.6667, 0.125, 0.6667, 0.125, 0.6667, 0.25, 0.6667, 0.125, 0.5833, 0.25, 0.5833, 0.25, 0.6667, 0.125, 0.6667, 0.125, 0.5833, 0.125, 0.5833, 0.125, 0.5833, 0.125, 0.5833, 0.125, 0.6667, 0.125, 0.6667, 0.125, 0.6667, 0.125, 0.6667, 0.25, 0.6667, 0.125, 0.6667, 0.125, 0.6667, 0.25, 0.6667, 0.0, 0.0, 0.0, 0.0, 0.0, 0.0, 0.0, 0.0, 0.125, 0.5833, 0.125, 0.5833, 0.125, 0.5833, 0.125, 0.5833, 0.125, 0.6667, 0.125, 0.6667, 0.125, 0.6667, 0.125, 0.6667, 0.375, 0.08333, 0.375, 0.1667, 0.375, 0.1667, 0.375, 0.08333, 0.125, 0.5833, 0.125, 0.6667, 0.125, 0.6667, 0.125, 0.5833, 0.125, 0.6667, 0.125, 0.6667, 0.125, 0.6667, 0.125, 0.6667, 0.125, 0.6667, 0.125, 0.6667, 0.125, 0.6667, 0.125, 0.6667, 0.125, 0.5833, 0.125, 0.6667, 0.125, 0.6667, 0.125, 0.5833, 0.375, 0.08333, 0.375, 0.1667, 0.375, 0.1667, 0.375, 0.08333, 0.125, 0.5833, 0.125, 0.5833, 0.125, 0.5833, 0.125, 0.5833, 0.125, 0.6667, 0.125, 0.6667, 0.125, 0.6667, 0.125, 0.6667, 0.125, 0.5833, 0.125, 0.6667, 0.125, 0.6667, 0.125, 0.5833, 0.375, 0.08333, 0.375, 0.1667, 0.375, 0.1667, 0.375, 0.08333, 0.125, 0.5833, 0.125, 0.5833, 0.125, 0.5833, 0.125, 0.5833, 0.125, 0.5833, 0.125, 0.6667, 0.125, 0.6667, 0.125, 0.5833, 0.125, 0.5833, 0.125, 0.6667, 0.125, 0.6667, 0.125, 0.5833, 0.375, 0.1667, 0.375, 0.1667, 0.375, 0.1667, 0.375, 0.1667, 0.375, 0.08333, 0.375, 0.1667, 0.375, 0.1667, 0.375, 0.08333, 0.125, 0.5833, 0.125, 0.5833, 0.125, 0.5833, 0.125, 0.5833, 0.125, 0.5833, 0.125, 0.5833, 0.125, 0.5833, 0.125, 0.5833, 0.125, 0.5833, 0.125, 0.5833, 0.125, 0.5833, 0.125, 0.5833, 0.125, 0.5833, 0.125, 0.5833, 0.125, 0.5833, 0.125, 0.5833, 0.125, 0.5833, 0.125, 0.5833, 0.125, 0.5833, 0.125, 0.5833, 0.125, 0.5833, 0.125, 0.5833, 0.125, 0.5833, 0.125, 0.5833, 0.125, 0.5833, 0.125, 0.5833, 0.125, 0.5833, 0.125, 0.5833, 0.375, 0.1667, 0.375, 0.1667, 0.375, 0.1667, 0.375, 0.1667, 0.0, 0.0, 0.0, 0.0, 0.0, 0.0, 0.0, 0.0, 0.25, 0.6667, 0.125, 0.6667, 0.125, 0.6667, 0.25, 0.6667, 0.125, 0.5833, 0.125, 0.5833, 0.125, 0.5833, 0.125, 0.5833, 0.375, 0.08333, 0.375, 0.1667, 0.375, 0.1667, 0.375, 0.08333, 0.125, 0.6667, 0.125, 0.6667, 0.125, 0.6667, 0.125, 0.6667, 0.125, 0.5833, 0.25, 0.5833, 0.25, 0.5833, 0.125, 0.5833, 0.625, 0.08333, 0.625, 0.0, 0.625, 0.0, 0.625, 0.08333, 0.5417, 0.9375, 0.625, 0.9375, 0.625, 1.0, 0.5417, 1.0, 0.5417, 0.2083, 0.625, 0.2083, 0.625, 0.25, 0.5417, 0.25, 0.5417, 0.0, 0.625, 0.0, 0.625, 0.08333, 0.5417, 0.08333, 0.5417, 0.08333, 0.625, 0.08333, 0.625, 0.1667, 0.5417, 0.1667, 0.8125, 0.5833, 0.8125, 0.5417, 0.8125, 0.5417, 0.8125, 0.5833, 0.8125, 0.5833, 0.875, 0.5833, 0.875, 0.5833, 0.8125, 0.5833, 0.4583, 0.08333, 0.5417, 0.08333, 0.5417, 0.1667, 0.4583, 0.1667, 0.4583, 0.0, 0.5417, 0.0, 0.5417, 0.08333, 0.4583, 0.08333, 0.4583, 0.9375, 0.5417, 0.9375, 0.5417, 1.0, 0.4583, 1.0, 0.75, 0.6667, 0.75, 0.75, 0.875, 0.75, 0.875, 0.6667, 0.5417, 0.875, 0.5417, 1.0, 0.625, 1.0, 0.625, 0.875, 0.5417, 0.1667, 0.5417, 0.25, 0.625, 0.25, 0.625, 0.1667, 0.5417, 0.25, 0.5417, 0.375, 0.625, 0.375, 0.625, 0.25, 0.125, 0.6667, 0.125, 0.75, 0.25, 0.75, 0.25, 0.6667, 0.125, 0.5, 0.125, 0.5833, 0.25, 0.5833, 0.25, 0.5, 0.125, 0.5833, 0.125, 0.5833, 0.25, 0.5833, 0.25, 0.5833, 0.5417, 0.0, 0.5417, 0.08333, 0.625, 0.08333, 0.625, 0.0, 0.5417, 0.08333, 0.5417, 0.1667, 0.625, 0.1667, 0.625, 0.08333, 0.75, 0.5, 0.75, 0.5833, 0.875, 0.5833, 0.875, 0.5, 0.75, 0.5833, 0.75, 0.6667, 0.875, 0.6667, 0.875, 0.5833, 0.375, 0.08333, 0.375, 0.1667, 0.4583, 0.1667, 0.4583, 0.08333, 0.4583, 0.08333, 0.4583, 0.1667, 0.5417, 0.1667, 0.5417, 0.08333, 0.375, 0.0, 0.375, 0.08333, 0.4583, 0.08333, 0.4583, 0.0, 0.4583, 0.0, 0.4583, 0.08333, 0.5417, 0.08333, 0.5417, 0.0, 0.375, 0.25, 0.375, 0.375, 0.4583, 0.375, 0.4583, 0.25, 0.4583, 0.25, 0.4583, 0.375, 0.5417, 0.375, 0.5417, 0.25, 0.375, 0.1667, 0.375, 0.25, 0.4583, 0.25, 0.4583, 0.1667, 0.4583, 0.1667, 0.4583, 0.25, 0.5417, 0.25, 0.5417, 0.1667, 0.375, 0.875, 0.375, 1.0, 0.4583, 1.0, 0.4583, 0.875, 0.4583, 0.875, 0.4583, 1.0, 0.5417, 1.0, 0.5417, 0.875, 0.25, 0.6667, 0.25, 0.6667, 0.125, 0.6667, 0.125, 0.6667, 0.0, 0.0, 0.0, 0.0, 0.0, 0.0, 0.0, 0.0, 0.375, 0.08333, 0.375, 0.08333, 0.375, 0.1667, 0.375, 0.1667, 0.25, 0.6667, 0.25, 0.6667, 0.125, 0.6667, 0.125, 0.6667, 0.125, 0.5833, 0.125, 0.5833, 0.25, 0.5833, 0.25, 0.5833, 0.125, 0.5833, 0.125, 0.5833, 0.25, 0.5833, 0.25, 0.5833, 0.125, 0.6667, 0.125, 0.6667, 0.125, 0.6667, 0.125, 0.6667, 0.125, 0.5833, 0.125, 0.5833, 0.125, 0.5833, 0.125, 0.5833, 0.125, 0.6667, 0.125, 0.6667, 0.125, 0.6667, 0.125, 0.6667, 0.125, 0.5833, 0.125, 0.5833, 0.125, 0.5833, 0.125, 0.5833, 0.375, 0.08333, 0.375, 0.08333, 0.375, 0.1667, 0.375, 0.1667, 0.125, 0.5833, 0.125, 0.5833, 0.125, 0.5833, 0.125, 0.5833, 0.375, 0.08333, 0.375, 0.08333, 0.375, 0.1667, 0.375, 0.1667, 0.125, 0.5833, 0.125, 0.5833, 0.125, 0.5833, 0.125, 0.5833, 0.25, 0.6667, 0.25, 0.6667, 0.125, 0.6667, 0.125, 0.6667, 0.25, 0.6667, 0.25, 0.6667, 0.125, 0.6667, 0.125, 0.6667, 0.125, 0.5833, 0.125, 0.5833, 0.125, 0.5833, 0.125, 0.5833, 0.375, 0.08333, 0.375, 0.08333, 0.375, 0.1667, 0.375, 0.1667, 0.125, 0.6667, 0.125, 0.6667, 0.125, 0.6667, 0.125, 0.6667, 0.125, 0.5833, 0.125, 0.5833, 0.25, 0.5833, 0.25, 0.5833, 0.125, 0.6667, 0.125, 0.6667, 0.125, 0.6667, 0.125, 0.6667, 0.375, 0.1667, 0.375, 0.1667, 0.375, 0.08333, 0.375, 0.08333, 0.125, 0.6667, 0.125, 0.6667, 0.125, 0.6667, 0.125, 0.6667, 0.375, 0.08333, 0.375, 0.08333, 0.375, 0.1667, 0.375, 0.1667, 0.375, 0.08333, 0.375, 0.08333, 0.375, 0.1667, 0.375, 0.1667, 0.125, 0.5833, 0.125, 0.5833, 0.125, 0.5833, 0.125, 0.5833, 0.375, 0.08333, 0.375, 0.08333, 0.375, 0.1667, 0.375, 0.1667, 0.125, 0.6667, 0.125, 0.6667, 0.125, 0.6667, 0.125, 0.6667, 0.375, 0.1667, 0.375, 0.1667, 0.375, 0.08333, 0.375, 0.08333, 0.125, 0.5833, 0.125, 0.5833, 0.125, 0.5833, 0.125, 0.5833, 0.125, 0.6667, 0.125, 0.6667, 0.125, 0.6667, 0.125, 0.6667, 0.375, 0.08333, 0.375, 0.08333, 0.375, 0.1667, 0.375, 0.1667, 0.125, 0.5833, 0.125, 0.5833, 0.125, 0.5833, 0.125, 0.5833, 0.375, 0.1667, 0.375, 0.1667, 0.375, 0.08333, 0.375, 0.08333, 0.375, 0.08333, 0.375, 0.08333, 0.375, 0.1667, 0.375, 0.1667, 0.375, 0.08333, 0.375, 0.08333, 0.375, 0.1667, 0.375, 0.1667, 0.375, 0.1667, 0.375, 0.1667, 0.375, 0.1667, 0.375, 0.1667, 0.375, 0.1667, 0.375, 0.1667, 0.375, 0.08333, 0.375, 0.08333, 0.125, 0.5833, 0.125, 0.5833, 0.125, 0.5833, 0.125, 0.5833, 0.125, 0.5833, 0.125, 0.5833, 0.125, 0.5833, 0.125, 0.5833, 0.375, 0.1667, 0.375, 0.1667, 0.375, 0.08333, 0.375, 0.08333, 0.125, 0.6667, 0.125, 0.6667, 0.125, 0.6667, 0.125, 0.6667, 0.375, 0.1667, 0.375, 0.1667, 0.375, 0.1667, 0.375, 0.1667, 0.125, 0.5833, 0.125, 0.5833, 0.125, 0.5833, 0.125, 0.5833, 0.125, 0.5833, 0.125, 0.5833, 0.125, 0.5833, 0.125, 0.5833, 0.375, 0.1667, 0.375, 0.1667, 0.375, 0.1667, 0.375, 0.1667, 0.125, 0.5833, 0.125, 0.5833, 0.125, 0.5833, 0.125, 0.5833, 0.125, 0.5833, 0.125, 0.5833, 0.125, 0.5833, 0.125, 0.5833, 0.375, 0.1667, 0.375, 0.1667, 0.375, 0.1667, 0.375, 0.1667, 0.125, 0.5833, 0.125, 0.5833, 0.125, 0.5833, 0.125, 0.5833, 0.375, 0.08333, 0.375, 0.08333, 0.375, 0.1667, 0.375, 0.1667, 0.375, 0.1667, 0.375, 0.1667, 0.375, 0.08333, 0.375, 0.08333, 0.125, 0.6667, 0.125, 0.6667, 0.125, 0.6667, 0.125, 0.6667, 0.375, 0.08333, 0.375, 0.08333, 0.375, 0.1667, 0.375, 0.1667, 0.125, 0.5833, 0.125, 0.5833, 0.25, 0.5833, 0.25, 0.5833, 0.375, 0.08333, 0.375, 0.08333, 0.375, 0.1667, 0.375, 0.1667, 0.375, 0.08333, 0.375, 0.08333, 0.375, 0.1667, 0.375, 0.1667, 0.125, 0.5833, 0.125, 0.5833, 0.25, 0.5833, 0.25, 0.5833, 0.125, 0.6667, 0.125, 0.6667, 0.125, 0.6667, 0.125, 0.6667, 0.25, 0.6667, 0.25, 0.6667, 0.125, 0.6667, 0.125, 0.6667, 0.125, 0.5833, 0.125, 0.6667, 0.25, 0.6667, 0.25, 0.5833, 0.125, 0.5833, 0.125, 0.5833, 0.125, 0.5833, 0.125, 0.5833, 0.125, 0.6667, 0.125, 0.6667, 0.125, 0.6667, 0.125, 0.6667, 0.25, 0.6667, 0.25, 0.6667, 0.125, 0.6667, 0.125, 0.6667, 0.125, 0.5833, 0.125, 0.5833, 0.125, 0.5833, 0.125, 0.5833, 0.125, 0.6667, 0.125, 0.6667, 0.125, 0.6667, 0.125, 0.6667, 0.375, 0.08333, 0.375, 0.08333, 0.375, 0.1667, 0.375, 0.1667, 0.125, 0.5833, 0.125, 0.5833, 0.125, 0.6667, 0.125, 0.6667, 0.125, 0.6667, 0.125, 0.6667, 0.125, 0.6667, 0.125, 0.6667, 0.125, 0.6667, 0.125, 0.6667, 0.125, 0.6667, 0.125, 0.6667, 0.125, 0.5833, 0.125, 0.5833, 0.125, 0.6667, 0.125, 0.6667, 0.375, 0.08333, 0.375, 0.08333, 0.375, 0.1667, 0.375, 0.1667, 0.125, 0.5833, 0.125, 0.5833, 0.125, 0.5833, 0.125, 0.5833, 0.125, 0.6667, 0.125, 0.6667, 0.125, 0.6667, 0.125, 0.6667, 0.125, 0.5833, 0.125, 0.5833, 0.125, 0.6667, 0.125, 0.6667, 0.375, 0.08333, 0.375, 0.08333, 0.375, 0.1667, 0.375, 0.1667, 0.125, 0.5833, 0.125, 0.5833, 0.125, 0.5833, 0.125, 0.5833, 0.125, 0.5833, 0.125, 0.5833, 0.125, 0.6667, 0.125, 0.6667, 0.125, 0.5833, 0.125, 0.5833, 0.125, 0.6667, 0.125, 0.6667, 0.375, 0.1667, 0.375, 0.1667, 0.375, 0.1667, 0.375, 0.1667, 0.375, 0.08333, 0.375, 0.08333, 0.375, 0.1667, 0.375, 0.1667, 0.125, 0.5833, 0.125, 0.5833, 0.125, 0.5833, 0.125, 0.5833, 0.125, 0.5833, 0.125, 0.5833, 0.125, 0.5833, 0.125, 0.5833, 0.125, 0.5833, 0.125, 0.5833, 0.125, 0.5833, 0.125, 0.5833, 0.125, 0.5833, 0.125, 0.5833, 0.125, 0.5833, 0.125, 0.5833, 0.125, 0.5833, 0.125, 0.5833, 0.125, 0.5833, 0.125, 0.5833, 0.125, 0.5833, 0.125, 0.5833, 0.125, 0.5833, 0.125, 0.5833, 0.125, 0.5833, 0.125, 0.5833, 0.125, 0.5833, 0.125, 0.5833, 0.375, 0.1667, 0.375, 0.1667, 0.375, 0.1667, 0.375, 0.1667, 0.25, 0.6667, 0.25, 0.6667, 0.125, 0.6667, 0.125, 0.6667, 0.125, 0.5833, 0.125, 0.5833, 0.125, 0.5833, 0.125, 0.5833, 0.375, 0.08333, 0.375, 0.08333, 0.375, 0.1667, 0.375, 0.1667, 0.125, 0.6667, 0.125, 0.6667, 0.125, 0.6667, 0.125, 0.6667, 0.125, 0.5833, 0.125, 0.5833, 0.25, 0.5833, 0.25, 0.5833, 0.625, 0.0, 0.625, 0.08333, 0.625, 0.08333, 0.625, 0.0, 0.5417, 0.9375, 0.5417, 1.0, 0.625, 1.0, 0.625, 0.9375, 0.5417, 0.2083, 0.5417, 0.25, 0.625, 0.25, 0.625, 0.2083, 0.5417, 0.0, 0.5417, 0.08333, 0.625, 0.08333, 0.625, 0.0, 0.5417, 0.08333, 0.5417, 0.1667, 0.625, 0.1667, 0.625, 0.08333, 0.625, 0.1667, 0.625, 0.2083, 0.625, 0.2083, 0.625, 0.1667, 0.875, 0.5833, 0.8125, 0.5833, 0.8125, 0.5833, 0.875, 0.5833, 0.4583, 0.08333, 0.4583, 0.1667, 0.5417, 0.1667, 0.5417, 0.08333, 0.4583, 0.0, 0.4583, 0.08333, 0.5417, 0.08333, 0.5417, 0.0, 0.4583, 0.9375, 0.4583, 1.0, 0.5417, 1.0, 0.5417, 0.9375, 0.4583, 0.875, 0.5417, 0.875, 0.5417, 0.9375, 0.4583, 0.9375, 0.8125, 0.6667, 0.75, 0.6667, 0.75, 0.6667, 0.8125, 0.6667, 0.8125, 0.5417, 0.8125, 0.5833, 0.8125, 0.5833, 0.8125, 0.5417, 0.5417, 0.875, 0.625, 0.875, 0.625, 0.9375, 0.5417, 0.9375, 0.75, 0.75, 0.75, 0.6667, 0.75, 0.6667, 0.75, 0.75, 0.4583, 0.875, 0.4583, 0.9375, 0.5417, 0.9375, 0.5417, 0.875, 0.75, 0.5833, 0.75, 0.6667, 0.75, 0.6667, 0.75, 0.5833, 0.75, 0.5833, 0.8125, 0.5833, 0.8125, 0.5833, 0.75, 0.5833, 0.5417, 0.875, 0.5417, 0.9375, 0.625, 0.9375, 0.625, 0.875, 0.75, 0.6667, 0.75, 0.75, 0.75, 0.75, 0.75, 0.6667, 0.75, 0.5, 0.75, 0.5417, 0.75, 0.5417, 0.75, 0.5, 0.0, 0.0, 0.0, 0.0, 0.0, 0.0, 0.0, 0.0, 0.0, 0.0, 0.0, 0.0, 0.0, 0.0, 0.0, 0.0, 0.5417, 0.1667, 0.5417, 0.2083, 0.625, 0.2083, 0.625, 0.1667, 0.8125, 0.5417, 0.8125, 0.5, 0.8125, 0.5, 0.8125, 0.5417, 0.5417, 0.1667, 0.625, 0.1667, 0.625, 0.2083, 0.5417, 0.2083, 0.75, 0.5, 0.8125, 0.5, 0.8125, 0.5417, 0.75, 0.5417, 0.8125, 0.5, 0.8125, 0.5417, 0.8125, 0.5417, 0.8125, 0.5, 0.75, 0.5417, 0.75, 0.5, 0.75, 0.5, 0.75, 0.5417, 0.8125, 0.5417, 0.75, 0.5417, 0.75, 0.5417, 0.8125, 0.5417, 0.75, 0.5, 0.75, 0.5417, 0.8125, 0.5417, 0.8125, 0.5, 0.0, 0.0, 0.0, 0.0, 0.0, 0.0, 0.0, 0.0, 0.8125, 0.5417, 0.8125, 0.5, 0.8125, 0.5, 0.8125, 0.5417, 0.75, 0.5417, 0.8125, 0.5417, 0.8125, 0.5417, 0.75, 0.5417, 0.8125, 0.5, 0.875, 0.5, 0.875, 0.5417, 0.8125, 0.5417, 0.0, 0.0, 0.0, 0.0, 0.0, 0.0, 0.0, 0.0, 0.625, 0.25, 0.625, 0.2083, 0.625, 0.2083, 0.625, 0.25, 0.875, 0.5417, 0.8125, 0.5417, 0.8125, 0.5417, 0.875, 0.5417, 0.8125, 0.5, 0.8125, 0.5417, 0.875, 0.5417, 0.875, 0.5, 0.625, 0.2083, 0.625, 0.25, 0.625, 0.25, 0.625, 0.2083, 0.8125, 0.5, 0.8125, 0.5417, 0.8125, 0.5417, 0.8125, 0.5, 0.8125, 0.5417, 0.875, 0.5417, 0.875, 0.5417, 0.8125, 0.5417, 0.75, 0.5417, 0.8125, 0.5417, 0.8125, 0.5833, 0.75, 0.5833, 0.75, 0.5417, 0.8125, 0.5417, 0.8125, 0.5417, 0.75, 0.5417, 0.8125, 0.5833, 0.75, 0.5833, 0.75, 0.5833, 0.8125, 0.5833, 0.75, 0.5833, 0.75, 0.5417, 0.75, 0.5417, 0.75, 0.5833, 0.75, 0.5417, 0.75, 0.5833, 0.8125, 0.5833, 0.8125, 0.5417, 0.8125, 0.5833, 0.8125, 0.5417, 0.8125, 0.5417, 0.8125, 0.5833, 0.75, 0.5417, 0.75, 0.5833, 0.75, 0.5833, 0.75, 0.5417, 0.8125, 0.5417, 0.75, 0.5417, 0.75, 0.5417, 0.8125, 0.5417, 0.8125, 0.5417, 0.875, 0.5417, 0.875, 0.5833, 0.8125, 0.5833, 0.875, 0.5833, 0.8125, 0.5833, 0.8125, 0.5833, 0.875, 0.5833, 0.625, 0.2083, 0.625, 0.1667, 0.625, 0.1667, 0.625, 0.2083, 0.8125, 0.5417, 0.875, 0.5417, 0.875, 0.5417, 0.8125, 0.5417, 0.8125, 0.5417, 0.8125, 0.5833, 0.875, 0.5833, 0.875, 0.5417, 0.8125, 0.5417, 0.8125, 0.5833, 0.8125, 0.5833, 0.8125, 0.5417, 0.8125, 0.5833, 0.875, 0.5833, 0.875, 0.5833, 0.8125, 0.5833, 0.875, 0.5417, 0.8125, 0.5417, 0.8125, 0.5417, 0.875, 0.5417, 0.75, 0.5833, 0.8125, 0.5833, 0.8125, 0.6667, 0.75, 0.6667, 0.75, 0.6667, 0.75, 0.5833, 0.75, 0.5833, 0.75, 0.6667, 0.75, 0.5833, 0.8125, 0.5833, 0.8125, 0.5833, 0.75, 0.5833, 0.8125, 0.5833, 0.8125, 0.6667, 0.8125, 0.6667, 0.8125, 0.5833, 0.75, 0.5833, 0.75, 0.6667, 0.8125, 0.6667, 0.8125, 0.5833, 0.8125, 0.5833, 0.75, 0.5833, 0.75, 0.5833, 0.8125, 0.5833, 0.75, 0.6667, 0.8125, 0.6667, 0.8125, 0.6667, 0.75, 0.6667, 0.8125, 0.6667, 0.8125, 0.5833, 0.8125, 0.5833, 0.8125, 0.6667, 0.8125, 0.5833, 0.875, 0.5833, 0.875, 0.6667, 0.8125, 0.6667, 0.8125, 0.6667, 0.8125, 0.5833, 0.8125, 0.5833, 0.8125, 0.6667, 0.875, 0.6667, 0.8125, 0.6667, 0.8125, 0.6667, 0.875, 0.6667, 0.625, 0.1667, 0.625, 0.08333, 0.625, 0.08333, 0.625, 0.1667, 0.8125, 0.5833, 0.8125, 0.6667, 0.875, 0.6667, 0.875, 0.5833, 0.8125, 0.5833, 0.8125, 0.6667, 0.8125, 0.6667, 0.8125, 0.5833, 0.625, 0.08333, 0.625, 0.1667, 0.625, 0.1667, 0.625, 0.08333, 0.8125, 0.6667, 0.875, 0.6667, 0.875, 0.6667, 0.8125, 0.6667, 0.8125, 0.6667, 0.875, 0.6667, 0.875, 0.75, 0.8125, 0.75, 0.625, 1.0, 0.625, 0.9375, 0.625, 0.9375, 0.625, 1.0, 0.8125, 0.6667, 0.875, 0.6667, 0.875, 0.6667, 0.8125, 0.6667, 0.8125, 0.75, 0.8125, 0.6667, 0.8125, 0.6667, 0.8125, 0.75, 0.75, 0.6667, 0.8125, 0.6667, 0.8125, 0.75, 0.75, 0.75, 0.625, 0.9375, 0.625, 0.875, 0.625, 0.875, 0.625, 0.9375, 0.75, 0.6667, 0.8125, 0.6667, 0.8125, 0.6667, 0.75, 0.6667, 0.8125, 0.6667, 0.8125, 0.75, 0.8125, 0.75, 0.8125, 0.6667, 0.75, 0.6667, 0.75, 0.75, 0.8125, 0.75, 0.8125, 0.6667, 0.8125, 0.6667, 0.75, 0.6667, 0.75, 0.6667, 0.8125, 0.6667, 0.625, 0.875, 0.625, 0.9375, 0.625, 0.9375, 0.625, 0.875, 0.8125, 0.75, 0.8125, 0.6667, 0.8125, 0.6667, 0.8125, 0.75, 0.8125, 0.6667, 0.8125, 0.75, 0.875, 0.75, 0.875, 0.6667, 0.625, 0.9375, 0.625, 1.0, 0.625, 1.0, 0.625, 0.9375, 0.875, 0.6667, 0.8125, 0.6667, 0.8125, 0.6667, 0.875, 0.6667, 0.8125, 0.6667, 0.8125, 0.75, 0.8125, 0.75, 0.8125, 0.6667, 0.125, 0.5833, 0.125, 0.5833, 0.375, 0.08333, 0.375, 0.08333, 0.375, 0.08333, 0.375, 0.08333, 0.125, 0.6667, 0.375, 0.08333, 0.125, 0.5833, 0.125, 0.6667, 0.375, 0.08333, 0.125, 0.5833])
me_cube_001.materials.append(mat_skintone)
me_cube_001.materials.append(mat_shoe)
me_cube_001.materials.append(mat_pants)
me_cube_001.materials.append(mat_shirt)
me_cube_001.materials.append(mat_hair)
me_cube_001.materials.append(mat_shirt_dark_red)
me_cube_001.materials.append(mat_shoe_black)
me_cube_001.use_remesh_preserve_volume = False
me_cube_001.use_remesh_preserve_attributes = False
me_cube_001.use_mirror_vertex_groups = False
me_cube_001.update()
arm_armature = bpy.data.armatures.new('Armature')  # bones are not reproduced

# ---- objects
ob_light = bpy.data.objects.new('Light', light_light)
ob_camera = bpy.data.objects.new('Camera', cam_camera)
ob_cube_001 = bpy.data.objects.new('Cube.001', me_cube_001)
ob_armature = bpy.data.objects.new('Armature', arm_armature)

# ---- transforms, parenting, visibility, modifiers, constraints
ob_light.location = (4.076, 1.005, 5.904)
ob_light.rotation_euler = (0.6503, 0.05522, 1.866)
ob_light.lock_rotations_4d = False
ob_light.empty_display_type = 'ARROWS'
ob_light.color = (0.0, 0.0, 0.0, 0.0)
ob_light.lineart.crease_threshold = 0.0
ob_camera.location = (7.359, -6.926, 4.958)
ob_camera.rotation_euler = (1.109, 0.0, 0.8149)
ob_camera.lock_rotations_4d = False
ob_camera.empty_display_type = 'ARROWS'
ob_camera.color = (0.0, 0.0, 0.0, 0.0)
ob_camera.display_type = 'WIRE'
ob_camera.lineart.crease_threshold = 0.0
ob_cube_001.parent = ob_armature
ob_cube_001.matrix_parent_inverse = Matrix(((1.0, -0.0, 0.0, -0.03628), (-0.0, 1.0, -0.0, -0.05013), (0.0, -0.0, 1.0, 1.625), (-0.0, 0.0, -0.0, 1.0)))
ob_cube_001.location = (-1.863e-09, -2.328e-10, 3.0)
ob_cube_001.lock_rotations_4d = False
ob_cube_001.empty_display_type = 'ARROWS'
ob_cube_001.lineart.crease_threshold = 0.0
_vg = ob_cube_001.vertex_groups.new(name='Hips')
for _i, _w in zip([30, 31, 32, 33, 34, 76, 77, 78, 79, 80, 81, 82, 83, 84, 85, 112, 113, 114, 115, 116, 170, 171, 172, 173, 174, 216, 217, 219, 220, 221, 248, 249, 251, 252], [0.2132, 0.5778, 0.6927, 0.06218, 0.1106, 0.6259, 0.5275, 0.7932, 0.6966, 0.005162, 0.07605, 0.1182, 0.184, 0.3227, 0.5401, 0.02437, 0.0002137, 0.08205, 0.03044, 0.07323, 0.2041, 0.5792, 0.7653, 0.05383, 0.1099, 0.6433, 0.5348, 0.07029, 0.12, 0.1934, 0.01515, 0.07144, 0.074, 0.02333]): _vg.add([_i], _w, 'REPLACE')
_vg = ob_cube_001.vertex_groups.new(name='Waist')
for _i, _w in zip([23, 30, 31, 32, 33, 34, 35, 36, 37, 38, 39, 76, 77, 78, 79, 80, 81, 112, 113, 114, 115, 116, 163, 170, 171, 172, 173, 174, 175, 176, 177, 178, 179, 216, 217, 219, 248, 249, 250, 251, 252], [0.03136, 0.6022, 0.2066, 0.1805, 0.6466, 0.6104, 0.1374, 0.129, 0.1434, 0.1366, 0.1007, 0.07175, 0.06392, 0.04078, 0.07096, 0.02677, 0.06153, 0.6631, 0.7021, 0.7498, 0.7552, 0.7993, 0.03067, 0.6245, 0.2147, 0.174, 0.6689, 0.6473, 0.1352, 0.1273, 0.09659, 0.1404, 0.1343, 0.06864, 0.06435, 0.05752, 0.6771, 0.8572, 0.7187, 0.7668, 0.77]): _vg.add([_i], _w, 'REPLACE')
_vg = ob_cube_001.vertex_groups.new(name='Chest')
for _i, _w in zip([1, 3, 4, 5, 6, 9, 14, 17, 18, 19, 20, 21, 22, 23, 24, 25, 26, 28, 34, 35, 36, 37, 38, 39, 112, 113, 114, 115, 116, 135, 137, 138, 140, 141, 142, 145, 146, 149, 155, 157, 160, 161, 162, 163, 164, 165, 166, 168, 175, 176, 177, 178, 179, 248, 249, 250, 251, 252], [0.03307, 0.08301, 0.1181, 0.09117, 0.1489, 0.01366, 0.01089, 0.5157, 0.7776, 0.8573, 0.3501, 0.7986, 0.5906, 0.3635, 0.1197, 0.1974, 0.003894, 0.04655, 0.001148, 0.1399, 0.629, 0.5473, 0.175, 0.732, 0.06956, 0.06477, 0.07634, 0.09544, 0.08277, 0.01325, 0.07865, 0.05389, 0.1179, 0.05913, 0.139, 0.1119, 0.1866, 0.006876, 0.05139, 0.001965, 0.3244, 0.8475, 0.8562, 0.76, 0.1311, 0.8676, 0.01079, 0.06933, 0.1416, 0.6386, 0.8374, 0.6343, 0.1923, 0.06852, 0.05337, 0.06613, 0.07485, 0.102]): _vg.add([_i], _w, 'REPLACE')
_vg = ob_cube_001.vertex_groups.new(name='Neck')
for _i, _w in zip([4, 20, 140, 141, 146, 160], [0.007881, 0.2781, 0.008364, 0.02318, 0.04616, 0.3943]): _vg.add([_i], _w, 'REPLACE')
_vg = ob_cube_001.vertex_groups.new(name='Head')
for _i, _w in zip([0, 1, 2, 3, 4, 5, 6, 7, 8, 9, 10, 11, 12, 13, 14, 15, 16, 17, 18, 19, 20, 21, 22, 25, 117, 118, 119, 120, 121, 122, 123, 124, 125, 126, 127, 128, 129, 130, 131, 132, 133, 134, 135, 136, 137, 138, 139, 140, 141, 142, 143, 144, 145, 146, 147, 148, 149, 150, 151, 152, 153, 154, 155, 156, 157, 158, 159, 160, 161, 162, 253, 254, 255, 256, 257, 258, 259, 260, 261, 262, 263, 264, 265, 266, 267, 268, 269, 270, 271, 272, 273, 274, 275, 276, 277, 278, 279, 280, 281, 282, 283, 284, 285, 286, 287, 288, 289, 290, 291, 292, 293, 294, 295, 296, 297, 298, 299, 300, 301, 302, 303, 304, 305, 306, 307, 308, 309, 310, 311, 312, 313, 314, 315, 316, 317, 318, 319, 320, 321, 322, 323, 324, 325, 326, 327, 328, 329, 330, 331, 332, 333, 334, 335, 336, 337, 338, 339, 340, 341, 342, 343, 344, 345, 346, 347], [0.9959, 0.9528, 0.9914, 0.8914, 0.8309, 0.8981, 0.8229, 0.994, 0.9962, 0.9597, 0.9842, 0.9927, 0.9821, 0.9865, 0.9628, 0.9906, 0.9757, 0.4344, 0.1152, 0.09244, 0.3329, 0.0395, 0.22, 0.02455, 0.9872, 0.9828, 0.984, 0.9962, 0.9846, 0.9865, 0.9878, 0.9858, 0.9831, 0.9824, 0.9878, 0.9721, 0.9841, 0.9841, 0.9839, 0.986, 0.985, 0.9965, 0.9549, 0.9922, 0.8965, 0.9366, 0.9921, 0.831, 0.9006, 0.8343, 0.995, 0.997, 0.8741, 0.7295, 0.9996, 0.9981, 0.9634, 0.986, 0.9936, 0.9838, 0.9939, 0.9817, 0.9276, 0.9884, 0.9669, 0.992, 0.9784, 0.2631, 0.07213, 0.01178, 0.9888, 0.9863, 0.9871, 0.9882, 0.9863, 0.9867, 0.9897, 0.9873, 0.9872, 0.9869, 0.9884, 0.9877, 0.9829, 0.9903, 0.9873, 0.9851, 0.9827, 0.9792, 0.9855, 0.9865, 0.9865, 0.9854, 0.9881, 0.9894, 0.987, 0.9897, 0.9878, 0.9886, 0.9898, 0.9886, 0.989, 0.9916, 0.9925, 0.9913, 0.9909, 0.9915, 0.9927, 0.9911, 0.9917, 0.9879, 0.988, 0.9886, 0.9883, 0.989, 0.989, 0.9892, 0.9891, 0.9889, 0.9885, 0.9884, 0.9887, 0.989, 0.9887, 0.9887, 0.9889, 0.9874, 0.9876, 0.9879, 0.9876, 0.9884, 0.9883, 0.9885, 0.9885, 0.9869, 0.9865, 0.9868, 0.9864, 0.9873, 0.987, 0.9871, 0.9873, 0.9863, 0.9866, 0.9867, 0.9863, 0.9872, 0.9874, 0.9872, 0.9874, 0.9844, 0.9844, 0.9847, 0.9847, 0.9852, 0.9849, 0.9851, 0.9848, 0.9858, 0.9855, 0.986, 0.9857, 0.9865, 0.9867, 0.9863, 0.9865]): _vg.add([_i], _w, 'REPLACE')
_vg = ob_cube_001.vertex_groups.new(name='Shoulder.R')
for _i, _w in zip([18, 21, 22, 23, 24, 25, 26, 27, 28, 29, 33, 34, 35, 36, 37, 38, 39, 44, 112, 113, 114, 115, 164, 165, 176, 177], [0.05449, 0.08138, 0.1186, 0.5643, 0.8005, 0.6088, 0.06849, 0.0666, 0.8355, 0.8952, 0.02467, 0.03325, 0.6833, 0.1944, 0.2774, 0.65, 0.09539, 0.003712, 0.1676, 0.1357, 0.04103, 0.06693, 0.08608, 0.07208, 0.02138, 0.01878]): _vg.add([_i], _w, 'REPLACE')
_vg = ob_cube_001.vertex_groups.new(name='UpperArm.R')
for _i, _w in zip([21, 24, 26, 27, 28, 29, 44, 45, 46, 47, 48, 49, 50, 51], [0.05927, 0.01248, 0.8968, 0.9125, 0.1024, 0.07599, 0.829, 0.8255, 0.8981, 0.9607, 0.1811, 0.1118, 0.02868, 0.1152]): _vg.add([_i], _w, 'REPLACE')
_vg = ob_cube_001.vertex_groups.new(name='LowerArm.R')
for _i, _w in zip([40, 41, 42, 43, 44, 45, 46, 47, 48, 49, 50, 51, 52, 54, 55, 56, 58, 59, 64, 65, 66, 67, 68, 69, 70, 71], [0.08095, 0.06517, 0.477, 0.8254, 0.1411, 0.166, 0.08349, 0.03025, 0.8097, 0.8976, 0.931, 0.8767, 0.0324, 0.1298, 0.1774, 0.01344, 0.06256, 0.02477, 0.07247, 0.05347, 0.08307, 0.07703, 0.07381, 0.07137, 0.07753, 0.07527]): _vg.add([_i], _w, 'REPLACE')
_vg = ob_cube_001.vertex_groups.new(name='Hand.R')
for _i, _w in zip([40, 41, 42, 43, 50, 52, 53, 54, 55, 56, 57, 58, 59, 60, 61, 62, 63, 64, 65, 66, 67, 68, 69, 70, 71, 72, 73, 74, 75], [0.919, 0.935, 0.5218, 0.1727, 0.009683, 0.9588, 0.9888, 0.8699, 0.8222, 0.9683, 0.999, 0.9373, 0.9625, 0.9951, 0.9998, 0.9909, 0.9928, 0.9274, 0.9465, 0.9169, 0.9229, 0.9261, 0.9286, 0.9224, 0.9247, 0.9983, 0.9993, 0.9971, 0.9983]): _vg.add([_i], _w, 'REPLACE')
_vg = ob_cube_001.vertex_groups.new(name='Shoulder.L')
for _i, _w in zip([22, 25, 39, 161, 162, 163, 164, 166, 167, 168, 169, 173, 174, 175, 176, 178, 179, 184, 248, 250, 251, 252], [0.008378, 0.126, 0.05188, 0.00862, 0.03979, 0.1608, 0.7228, 0.06662, 0.06626, 0.8222, 0.9102, 0.01403, 0.01991, 0.6846, 0.1733, 0.1927, 0.638, 0.002799, 0.1665, 0.1276, 0.02986, 0.05249]): _vg.add([_i], _w, 'REPLACE')
_vg = ob_cube_001.vertex_groups.new(name='UpperArm.L')
for _i, _w in zip([162, 164, 166, 167, 168, 169, 184, 185, 186, 187, 188, 189, 190, 191], [0.05084, 0.01291, 0.8974, 0.9113, 0.09759, 0.06233, 0.9262, 0.8648, 0.9079, 0.9627, 0.7461, 0.1511, 0.04253, 0.1943]): _vg.add([_i], _w, 'REPLACE')
_vg = ob_cube_001.vertex_groups.new(name='LowerArm.L')
for _i, _w in zip([180, 181, 182, 183, 184, 185, 186, 187, 188, 189, 190, 191, 192, 193, 194, 195, 196, 197, 198, 199, 204, 205, 206, 207, 208, 209, 210, 211], [0.5489, 0.9543, 0.8751, 0.9517, 0.03883, 0.1279, 0.0715, 0.02736, 0.2474, 0.8462, 0.9511, 0.8039, 0.1823, 0.2008, 0.26, 0.2319, 0.07887, 0.02351, 0.1172, 0.0548, 0.1402, 0.1233, 0.1387, 0.1329, 0.1351, 0.1323, 0.1351, 0.1334]): _vg.add([_i], _w, 'REPLACE')
_vg = ob_cube_001.vertex_groups.new(name='Hand.L')
for _i, _w in zip([180, 181, 182, 183, 192, 193, 194, 195, 196, 197, 198, 199, 200, 201, 202, 203, 204, 205, 206, 207, 208, 209, 210, 211, 212, 213, 214, 215], [0.4508, 0.04185, 0.1194, 0.0386, 0.8175, 0.7993, 0.7387, 0.7672, 0.921, 0.9633, 0.8824, 0.945, 0.9868, 0.9937, 0.9812, 0.9878, 0.8594, 0.8765, 0.861, 0.8669, 0.8646, 0.8675, 0.8646, 0.8663, 0.9908, 0.9967, 0.9922, 0.9964]): _vg.add([_i], _w, 'REPLACE')
_vg = ob_cube_001.vertex_groups.new(name='UpperLeg.R')
for _i, _w in zip([30, 31, 32, 33, 34, 76, 77, 78, 79, 80, 81, 82, 83, 84, 85, 86, 87, 92, 93, 94, 95, 96, 98, 99, 112, 113, 114, 115, 172, 216, 217, 220, 221], [0.1306, 0.1597, 0.05148, 0.226, 0.2035, 0.2497, 0.3432, 0.08161, 0.1103, 0.9407, 0.8445, 0.7802, 0.7282, 0.3233, 0.2117, 0.9777, 0.9405, 0.8636, 0.864, 0.1728, 0.08641, 0.05559, 0.03404, 0.03008, 0.05365, 0.06565, 0.01996, 0.02149, 0.0006254, 0.03801, 0.04941, 0.07198, 0.05027]): _vg.add([_i], _w, 'REPLACE')
_vg = ob_cube_001.vertex_groups.new(name='LowerLeg.R')
for _i, _w in zip([87, 88, 89, 90, 91, 92, 93, 94, 95, 96, 97, 98, 99, 100, 101, 102, 103], [0.01242, 0.08117, 0.9242, 0.09754, 0.879, 0.1302, 0.1347, 0.8274, 0.9086, 0.9386, 0.9734, 0.9483, 0.9567, 0.05229, 0.5071, 0.06311, 0.5084]): _vg.add([_i], _w, 'REPLACE')
_vg = ob_cube_001.vertex_groups.new(name='Foot.R')
for _i, _w in zip([88, 89, 90, 91, 100, 101, 102, 103, 104, 105, 106, 107, 108, 109, 110, 111], [0.9184, 0.07558, 0.9021, 0.1206, 0.9477, 0.4929, 0.9368, 0.4915, 0.9982, 0.9983, 0.9983, 0.9979, 0.9918, 0.991, 0.9932, 0.9928]): _vg.add([_i], _w, 'REPLACE')
_vg = ob_cube_001.vertex_groups.new(name='UpperLeg.L')
for _i, _w in zip([32, 76, 77, 78, 79, 82, 83, 84, 85, 170, 171, 173, 174, 216, 217, 218, 219, 220, 221, 222, 223, 228, 229, 230, 231, 232, 233, 234, 235, 248, 250, 251, 252], [0.04956, 0.03979, 0.04789, 0.07923, 0.1084, 0.0705, 0.04474, 0.3135, 0.2096, 0.122, 0.1523, 0.2183, 0.1753, 0.2371, 0.3354, 0.96, 0.8566, 0.776, 0.7156, 0.9741, 0.946, 0.8488, 0.9069, 0.1769, 0.09938, 0.05637, 0.01106, 0.0126, 0.0264, 0.04154, 0.05988, 0.01353, 0.01399]): _vg.add([_i], _w, 'REPLACE')
_vg = ob_cube_001.vertex_groups.new(name='LowerLeg.L')
for _i, _w in zip([223, 224, 225, 226, 227, 228, 229, 230, 231, 232, 233, 234, 235, 236, 237, 238, 239], [0.0048, 0.09747, 0.8975, 0.07989, 0.903, 0.1437, 0.09228, 0.8235, 0.8944, 0.9379, 0.9659, 0.9618, 0.9594, 0.06394, 0.5071, 0.05245, 0.5086]): _vg.add([_i], _w, 'REPLACE')
_vg = ob_cube_001.vertex_groups.new(name='Foot.L')
for _i, _w in zip([224, 225, 226, 227, 236, 237, 238, 239, 240, 241, 242, 243, 244, 245, 246, 247], [0.9021, 0.1021, 0.9199, 0.09669, 0.936, 0.4929, 0.9475, 0.4914, 0.9987, 0.9968, 0.9988, 0.9966, 0.9941, 0.9937, 0.9901, 0.9894]): _vg.add([_i], _w, 'REPLACE')
_vg = ob_cube_001.vertex_groups.new(name='ElbowPoint.R')
_vg = ob_cube_001.vertex_groups.new(name='ElbowPoint.L')
_vg = ob_cube_001.vertex_groups.new(name='KneePoint.R')
_vg = ob_cube_001.vertex_groups.new(name='KneePoint.L')
_m = ob_cube_001.modifiers.new('Solidify', 'SOLIDIFY')
_m.thickness = 0.13
_m.nonmanifold_merge_threshold = 0.0003
_m = ob_cube_001.modifiers.new('Solidify.001', 'SOLIDIFY')
_m.nonmanifold_merge_threshold = 0.0003
_m = ob_cube_001.modifiers.new('Armature', 'ARMATURE')
_m = ob_cube_001.modifiers.new('Cloth', 'CLOTH')
_m = ob_cube_001.modifiers.new('Armature.001', 'ARMATURE')
_m.object = ob_armature
ob_armature.location = (0.03628, 0.05013, -1.625)
ob_armature.show_in_front = True
ob_armature.lineart.crease_threshold = 0.0

# ---- collection membership
col_collection.objects.link(ob_light)
col_collection.objects.link(ob_camera)
col_collection.objects.link(ob_cube_001)
col_collection.objects.link(ob_armature)

# ---- scene / render settings (as saved in the file)
scene.camera = ob_camera
scene.frame_start = 1; scene.frame_end = 250; scene.frame_set(52)
scene.render.engine = 'BLENDER_EEVEE_NEXT'
scene.cycles.use_denoising = False
scene.cycles.samples = 128
scene.cycles.sampling_pattern = 'TABULATED_SOBOL'
scene.cycles.use_adaptive_sampling = False
scene.cycles.use_light_tree = False
scene.view_settings.view_transform = 'Filmic'
bpy.context.view_layer.update()
